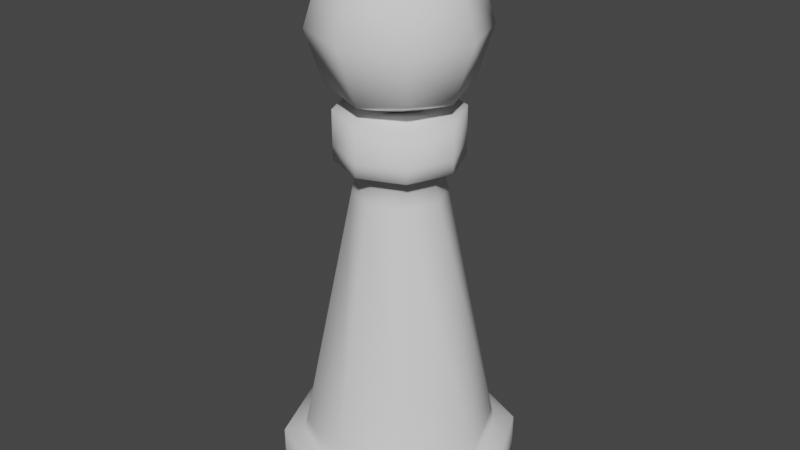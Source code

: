 # Source: lamp.blend  (saved by Blender 2.91.10; exported with 4.5.12 LTS)
import bpy
from mathutils import Matrix  # noqa: F401  (used for matrix-valued properties, if any)

bpy.ops.wm.read_factory_settings(use_empty=True)
scene = bpy.context.scene
scene.name = 'Scene'

# ---- collections
col_collection = bpy.data.collections.new('Collection'); scene.collection.children.link(col_collection)

# ---- world
world_world = bpy.data.worlds.new('World'); scene.world = world_world
world_world.use_nodes = True; world_world.node_tree.nodes.clear()
_N = world_world.node_tree.nodes; _L = world_world.node_tree.links
n0 = _N.new('ShaderNodeOutputWorld'); n0.name = 'World Output'; n0.location = (300, 300)
n1 = _N.new('ShaderNodeBackground'); n1.name = 'Background'; n1.location = (10, 300)
n1.inputs[0].default_value = (0.05088, 0.05088, 0.05088, 1.0)
_L.new(n1.outputs[0], n0.inputs[0])
n0.is_active_output = True
world_world.color = (0.05088, 0.05088, 0.05088)
world_world.use_sun_shadow = False
world_world.sun_shadow_jitter_overblur = 0.0

# ---- meshes
me_cube_001 = bpy.data.meshes.new('Cube.001')
me_cube_001.from_pydata([(-0.2392, -0.2392, 0.14), (-0.0938, -0.0938, 1.176), (-0.2392, 0.2392, 0.14), (-0.0938, 0.0938, 1.176), (0.2392, -0.2392, 0.14), (0.0938, -0.0938, 1.176), (0.2392, 0.2392, 0.14), (0.0938, 0.0938, 1.176), (-0.1494, -0.1494, 1.176), (-0.1494, 0.1494, 1.176), (0.1494, -0.1494, 1.176), (0.1494, 0.1494, 1.176), (-0.1494, -0.1494, 1.343), (-0.1494, 0.1494, 1.343), (0.1494, -0.1494, 1.343), (0.1494, 0.1494, 1.343), (-0.2899, -0.2899, 0.14), (-0.2899, 0.2899, 0.14), (0.2899, -0.2899, 0.14), (0.2899, 0.2899, 0.14), (-0.2899, -0.2899, -0.01318), (-0.2899, 0.2899, -0.01318), (0.2899, -0.2899, -0.01318), (0.2899, 0.2899, -0.01318), (-0.3377, -4.723e-10, 0.14), (-0.1324, -4.723e-10, 1.176), (0.3377, -4.723e-10, 0.14), (0.1324, -4.723e-10, 1.176), (-0.211, -4.723e-10, 1.176), (0.211, -4.723e-10, 1.176), (-0.211, -4.723e-10, 1.343), (0.211, -4.723e-10, 1.343), (-0.4094, -4.723e-10, 0.14), (0.4094, -4.723e-10, 0.14), (-0.4094, -4.723e-10, -0.01318), (0.4094, -4.723e-10, -0.01318), (4.723e-10, 0.3377, 0.14), (4.723e-10, 0.1324, 1.176), (4.723e-10, -0.3377, 0.14), (4.723e-10, -0.1324, 1.176), (4.723e-10, 0.211, 1.176), (4.723e-10, -0.211, 1.176), (4.723e-10, 0.211, 1.343), (4.723e-10, -0.211, 1.343), (4.723e-10, 0.4094, 0.14), (4.723e-10, -0.4094, 0.14), (4.723e-10, 0.4094, -0.01318), (4.723e-10, -0.4094, -0.01318), (4.723e-10, -4.723e-10, 1.343), (-0.1097, -0.1097, 1.063), (-0.1097, 0.1097, 1.063), (0.1097, 0.1097, 1.063), (0.1097, -0.1097, 1.063), (0.155, -4.723e-10, 1.063), (-0.155, -4.723e-10, 1.063), (4.723e-10, -0.155, 1.063), (4.723e-10, 0.155, 1.063), (-0.1494, 0.1494, 1.223), (0.1494, 0.1494, 1.223), (0.1494, -0.1494, 1.223), (-0.1494, -0.1494, 1.223), (-0.211, -4.723e-10, 1.223), (0.211, -4.723e-10, 1.223), (4.723e-10, -0.211, 1.223), (4.723e-10, 0.211, 1.223), (-0.2329, 0.2329, 0.1844), (0.2329, 0.2329, 0.1844), (0.2329, -0.2329, 0.1844), (0.3289, -4.723e-10, 0.1844), (-0.3289, -4.723e-10, 0.1844), (4.723e-10, -0.3289, 0.1844), (4.723e-10, 0.3289, 0.1844), (-0.2329, -0.2329, 0.1844)], [], [(54, 25, 3, 50), (56, 37, 7, 51), (53, 27, 5, 52), (55, 39, 1, 49), (39, 5, 10, 41), (25, 1, 8, 28), (27, 7, 11, 29), (37, 3, 9, 40), (64, 57, 13, 42), (48, 30, 12, 43), (62, 58, 15, 31), (61, 60, 12, 30), (63, 59, 14, 43), (36, 6, 19, 44), (38, 0, 16, 45), (26, 4, 18, 33), (24, 2, 17, 32), (32, 17, 21, 34), (33, 18, 22, 35), (45, 16, 20, 47), (44, 19, 23, 46), (19, 33, 35, 23), (16, 32, 34, 20), (0, 24, 32, 16), (6, 26, 33, 19), (57, 61, 30, 13), (59, 62, 31, 14), (42, 13, 30, 48), (5, 27, 29, 10), (3, 25, 28, 9), (51, 7, 27, 53), (49, 1, 25, 54), (15, 42, 48, 31), (17, 44, 46, 21), (18, 45, 47, 22), (4, 38, 45, 18), (2, 36, 44, 17), (60, 63, 43, 12), (31, 48, 43, 14), (58, 64, 42, 15), (7, 37, 40, 11), (1, 39, 41, 8), (52, 5, 39, 55), (50, 3, 37, 56), (65, 50, 56, 71), (67, 52, 55, 70), (72, 49, 54, 69), (66, 51, 53, 68), (70, 55, 49, 72), (68, 53, 52, 67), (71, 56, 51, 66), (69, 54, 50, 65), (11, 40, 64, 58), (8, 41, 63, 60), (10, 29, 62, 59), (9, 28, 61, 57), (41, 10, 59, 63), (28, 8, 60, 61), (29, 11, 58, 62), (40, 9, 57, 64), (24, 69, 65, 2), (36, 71, 66, 6), (26, 68, 67, 4), (38, 70, 72, 0), (6, 66, 68, 26), (0, 72, 69, 24), (4, 67, 70, 38), (2, 65, 71, 36)])
me_cube_001.polygons.foreach_set('use_smooth', [True] * 68)
_uv = me_cube_001.uv_layers.new(name='UVMap')
_uv.uv.foreach_set('vector', [0.8571, 0.5922, 0.8552, 0.6432, 0.8123, 0.6594, 0.8072, 0.6048, 0.7584, 0.624, 0.7707, 0.6807, 0.7223, 0.6919, 0.7039, 0.6373, 0.6539, 0.6638, 0.6787, 0.7174, 0.6317, 0.7338, 0.6021, 0.6846, 0.5566, 0.717, 0.5914, 0.763, 0.5469, 0.7804, 0.5095, 0.7407, 0.5914, 0.763, 0.6317, 0.7338, 0.6482, 0.7647, 0.6044, 0.7879, 0.5048, 0.8014, 0.5469, 0.7804, 0.5584, 0.8109, 0.5041, 0.8282, 0.6787, 0.7174, 0.7223, 0.6919, 0.7354, 0.7243, 0.6902, 0.7424, 0.7707, 0.6807, 0.8123, 0.6594, 0.827, 0.6877, 0.7808, 0.7064, 0.7869, 0.7196, 0.8337, 0.7004, 0.8512, 0.7337, 0.8028, 0.7542, 0.7353, 0.8338, 0.7621, 0.8926, 0.7117, 0.8942, 0.6756, 0.859, 0.6962, 0.7533, 0.7409, 0.7376, 0.7552, 0.7724, 0.7119, 0.7817, 0.5106, 0.8442, 0.5653, 0.8249, 0.5833, 0.8617, 0.5275, 0.8862, 0.6119, 0.8008, 0.6557, 0.7768, 0.6755, 0.8084, 0.6315, 0.8347, 0.6582, 0.1643, 0.5547, 0.1945, 0.5457, 0.1661, 0.6547, 0.1409, 0.2744, 0.3438, 0.2062, 0.4185, 0.1849, 0.4019, 0.2596, 0.3268, 0.4525, 0.2289, 0.3617, 0.2853, 0.3458, 0.2608, 0.4425, 0.2078, 0.8732, 0.1786, 0.7656, 0.1615, 0.7672, 0.1326, 0.888, 0.1558, 0.888, 0.1558, 0.7672, 0.1326, 0.7673, 0.07041, 0.8992, 0.08734, 0.4425, 0.2078, 0.3458, 0.2608, 0.3125, 0.2138, 0.4156, 0.1559, 0.2596, 0.3268, 0.1849, 0.4019, 0.1412, 0.37, 0.2202, 0.2858, 0.6547, 0.1409, 0.5457, 0.1661, 0.5259, 0.1107, 0.6433, 0.08183, 0.5457, 0.1661, 0.4425, 0.2078, 0.4156, 0.1559, 0.5259, 0.1107, 0.1849, 0.4019, 0.1264, 0.4994, 0.07823, 0.4686, 0.1412, 0.37, 0.2062, 0.4185, 0.1509, 0.5035, 0.1264, 0.4994, 0.1849, 0.4019, 0.5547, 0.1945, 0.4525, 0.2289, 0.4425, 0.2078, 0.5457, 0.1661, 0.8337, 0.7004, 0.8813, 0.6739, 0.8992, 0.7098, 0.8512, 0.7337, 0.6557, 0.7768, 0.6962, 0.7533, 0.7119, 0.7817, 0.6755, 0.8084, 0.7932, 0.8053, 0.7962, 0.8555, 0.7621, 0.8926, 0.7353, 0.8338, 0.6317, 0.7338, 0.6787, 0.7174, 0.6902, 0.7424, 0.6482, 0.7647, 0.8123, 0.6594, 0.8552, 0.6432, 0.8744, 0.6602, 0.827, 0.6877, 0.7039, 0.6373, 0.7223, 0.6919, 0.6787, 0.7174, 0.6539, 0.6638, 0.5095, 0.7407, 0.5469, 0.7804, 0.5048, 0.8014, 0.4659, 0.7687, 0.7552, 0.7724, 0.7932, 0.8053, 0.7353, 0.8338, 0.7119, 0.7817, 0.7672, 0.1326, 0.6547, 0.1409, 0.6433, 0.08183, 0.7673, 0.07041, 0.3458, 0.2608, 0.2596, 0.3268, 0.2202, 0.2858, 0.3125, 0.2138, 0.3617, 0.2853, 0.2744, 0.3438, 0.2596, 0.3268, 0.3458, 0.2608, 0.7656, 0.1615, 0.6582, 0.1643, 0.6547, 0.1409, 0.7672, 0.1326, 0.5653, 0.8249, 0.6119, 0.8008, 0.6315, 0.8347, 0.5833, 0.8617, 0.7119, 0.7817, 0.7353, 0.8338, 0.6756, 0.859, 0.6755, 0.8084, 0.7409, 0.7376, 0.7869, 0.7196, 0.8028, 0.7542, 0.7552, 0.7724, 0.7223, 0.6919, 0.7707, 0.6807, 0.7808, 0.7064, 0.7354, 0.7243, 0.5469, 0.7804, 0.5914, 0.763, 0.6044, 0.7879, 0.5584, 0.8109, 0.6021, 0.6846, 0.6317, 0.7338, 0.5914, 0.763, 0.5566, 0.717, 0.8072, 0.6048, 0.8123, 0.6594, 0.7707, 0.6807, 0.7584, 0.624, 0.7676, 0.1828, 0.8072, 0.6048, 0.7584, 0.624, 0.6631, 0.1864, 0.3733, 0.3046, 0.6021, 0.6846, 0.5566, 0.717, 0.288, 0.3617, 0.2208, 0.434, 0.5095, 0.7407, 0.4659, 0.7687, 0.1661, 0.5163, 0.5619, 0.2158, 0.7039, 0.6373, 0.6539, 0.6638, 0.4622, 0.2499, 0.288, 0.3617, 0.5566, 0.717, 0.5095, 0.7407, 0.2208, 0.434, 0.4622, 0.2499, 0.6539, 0.6638, 0.6021, 0.6846, 0.3733, 0.3046, 0.6631, 0.1864, 0.7584, 0.624, 0.7039, 0.6373, 0.5619, 0.2158, 0.8724, 0.1985, 0.8571, 0.5922, 0.8072, 0.6048, 0.7676, 0.1828, 0.7354, 0.7243, 0.7808, 0.7064, 0.7869, 0.7196, 0.7409, 0.7376, 0.5584, 0.8109, 0.6044, 0.7879, 0.6119, 0.8008, 0.5653, 0.8249, 0.6482, 0.7647, 0.6902, 0.7424, 0.6962, 0.7533, 0.6557, 0.7768, 0.827, 0.6877, 0.8744, 0.6602, 0.8813, 0.6739, 0.8337, 0.7004, 0.6044, 0.7879, 0.6482, 0.7647, 0.6557, 0.7768, 0.6119, 0.8008, 0.5041, 0.8282, 0.5584, 0.8109, 0.5653, 0.8249, 0.5106, 0.8442, 0.6902, 0.7424, 0.7354, 0.7243, 0.7409, 0.7376, 0.6962, 0.7533, 0.7808, 0.7064, 0.827, 0.6877, 0.8337, 0.7004, 0.7869, 0.7196, 0.8732, 0.1786, 0.8724, 0.1985, 0.7676, 0.1828, 0.7656, 0.1615, 0.6582, 0.1643, 0.6631, 0.1864, 0.5619, 0.2158, 0.5547, 0.1945, 0.4525, 0.2289, 0.4622, 0.2499, 0.3733, 0.3046, 0.3617, 0.2853, 0.2744, 0.3438, 0.288, 0.3617, 0.2208, 0.434, 0.2062, 0.4185, 0.5547, 0.1945, 0.5619, 0.2158, 0.4622, 0.2499, 0.4525, 0.2289, 0.2062, 0.4185, 0.2208, 0.434, 0.1661, 0.5163, 0.1509, 0.5035, 0.3617, 0.2853, 0.3733, 0.3046, 0.288, 0.3617, 0.2744, 0.3438, 0.7656, 0.1615, 0.7676, 0.1828, 0.6631, 0.1864, 0.6582, 0.1643])
me_cube_001.use_remesh_fix_poles = True
me_cube_001.use_remesh_preserve_attributes = False
me_cube_001.use_mirror_vertex_groups = False
me_cube_001.update()
me_cube_003 = bpy.data.meshes.new('Cube.003')
me_cube_003.from_pydata([(-0.167, -0.167, 1.435), (-0.167, -0.167, 1.77), (-0.167, 0.167, 1.435), (-0.167, 0.167, 1.77), (0.167, -0.167, 1.435), (0.167, -0.167, 1.77), (0.167, 0.167, 1.435), (0.167, 0.167, 1.77), (-0.2037, -3.26e-09, 1.399), (-0.2037, -0.2037, 1.602), (-0.2037, -1.397e-09, 1.806), (-0.2037, 0.2037, 1.602), (4.657e-10, 0.2037, 1.399), (-9.313e-10, 0.2037, 1.806), (0.2037, 0.2037, 1.602), (0.2037, -9.313e-10, 1.399), (0.2037, 9.313e-10, 1.806), (0.2037, -0.2037, 1.602), (-4.657e-10, -0.2037, 1.399), (9.313e-10, -0.2037, 1.806), (-0.2805, 2.328e-09, 1.602), (4.657e-09, 0.2805, 1.602), (0.2805, -4.657e-09, 1.602), (-4.657e-09, -0.2805, 1.602), (-4.657e-10, -4.657e-09, 1.322), (2.794e-09, -4.191e-09, 1.883)], [], [(0, 9, 20, 8), (9, 1, 10, 20), (20, 10, 3, 11), (8, 20, 11, 2), (2, 11, 21, 12), (11, 3, 13, 21), (21, 13, 7, 14), (12, 21, 14, 6), (6, 14, 22, 15), (14, 7, 16, 22), (22, 16, 5, 17), (15, 22, 17, 4), (4, 17, 23, 18), (17, 5, 19, 23), (23, 19, 1, 9), (18, 23, 9, 0), (2, 12, 24, 8), (12, 6, 15, 24), (24, 15, 4, 18), (8, 24, 18, 0), (7, 13, 25, 16), (13, 3, 10, 25), (25, 10, 1, 19), (16, 25, 19, 5)])
me_cube_003.polygons.foreach_set('use_smooth', [True] * 24)
_uv = me_cube_003.uv_layers.new(name='UVMap')
_uv.uv.foreach_set('vector', [0.2557, 0.9439, 0.3094, 0.8613, 0.3508, 0.8769, 0.268, 0.9711, 0.3094, 0.8613, 0.3236, 0.7638, 0.3508, 0.7515, 0.3508, 0.8769, 0.3508, 0.8769, 0.3508, 0.7515, 0.3236, 0.7638, 0.3094, 0.8613, 0.268, 0.9711, 0.3508, 0.8769, 0.3094, 0.8613, 0.2557, 0.9439, 0.2557, 0.9439, 0.3094, 0.8613, 0.1996, 0.8199, 0.1582, 0.9297, 0.3094, 0.8613, 0.3236, 0.7638, 0.2411, 0.7101, 0.1996, 0.8199, 0.1996, 0.8199, 0.2411, 0.7101, 0.1436, 0.6959, 0.08987, 0.7785, 0.1582, 0.9297, 0.1996, 0.8199, 0.08987, 0.7785, 0.07564, 0.876, 0.07564, 0.876, 0.08987, 0.7785, 0.04846, 0.7629, 0.04846, 0.8883, 0.08987, 0.7785, 0.1436, 0.6959, 0.1313, 0.6687, 0.04846, 0.7629, 0.04846, 0.7629, 0.1313, 0.6687, 0.1436, 0.6959, 0.08987, 0.7785, 0.04846, 0.8883, 0.04846, 0.7629, 0.08987, 0.7785, 0.07564, 0.876, 0.07564, 0.876, 0.08987, 0.7785, 0.1996, 0.8199, 0.1582, 0.9297, 0.08987, 0.7785, 0.1436, 0.6959, 0.2411, 0.7101, 0.1996, 0.8199, 0.1996, 0.8199, 0.2411, 0.7101, 0.3236, 0.7638, 0.3094, 0.8613, 0.1582, 0.9297, 0.1996, 0.8199, 0.3094, 0.8613, 0.2557, 0.9439, 0.2557, 0.9439, 0.1582, 0.9297, 0.1426, 0.9711, 0.268, 0.9711, 0.1582, 0.9297, 0.07564, 0.876, 0.04846, 0.8883, 0.1426, 0.9711, 0.1426, 0.9711, 0.04846, 0.8883, 0.07564, 0.876, 0.1582, 0.9297, 0.268, 0.9711, 0.1426, 0.9711, 0.1582, 0.9297, 0.2557, 0.9439, 0.1436, 0.6959, 0.2411, 0.7101, 0.2567, 0.6687, 0.1313, 0.6687, 0.2411, 0.7101, 0.3236, 0.7638, 0.3508, 0.7515, 0.2567, 0.6687, 0.2567, 0.6687, 0.3508, 0.7515, 0.3236, 0.7638, 0.2411, 0.7101, 0.1313, 0.6687, 0.2567, 0.6687, 0.2411, 0.7101, 0.1436, 0.6959])
me_cube_003.use_remesh_fix_poles = True
me_cube_003.use_remesh_preserve_attributes = False
me_cube_003.use_mirror_vertex_groups = False
me_cube_003.update()
arm_armature = bpy.data.armatures.new('Armature')  # bones are not reproduced

# ---- objects
ob_stand = bpy.data.objects.new('stand', me_cube_001)
ob_bulb = bpy.data.objects.new('bulb', me_cube_003)
ob_armature = bpy.data.objects.new('Armature', arm_armature)

# ---- transforms, parenting, visibility, modifiers, constraints
ob_stand.parent = ob_armature
ob_stand.location = (0.0, 0.0, 0.0)
ob_stand.lineart.crease_threshold = 0.0
_vg = ob_stand.vertex_groups.new(name='Bone')
_vg.add([0, 1, 2, 3, 4, 5, 6, 7, 8, 9, 10, 11, 12, 13, 14, 15, 16, 17, 18, 19, 20, 21, 22, 23, 24, 25, 26, 27, 28, 29, 30, 31, 32, 33, 34, 35, 36, 37, 38, 39, 40, 41, 42, 43, 44, 45, 46, 47, 48, 49, 50, 51, 52, 53, 54, 55, 56, 57, 58, 59, 60, 61, 62, 63, 64, 65, 66, 67, 68, 69, 70, 71, 72], 1.0, 'REPLACE')
_m = ob_stand.modifiers.new('Armature', 'ARMATURE')
_m.object = ob_armature
ob_bulb.parent = ob_armature
ob_bulb.location = (0.0, 0.0, 0.0)
ob_bulb.lineart.crease_threshold = 0.0
_vg = ob_bulb.vertex_groups.new(name='Bone')
_vg.add([0, 1, 2, 3, 4, 5, 6, 7, 8, 9, 10, 11, 12, 13, 14, 15, 16, 17, 18, 19, 20, 21, 22, 23, 24, 25], 1.0, 'REPLACE')
_m = ob_bulb.modifiers.new('Armature', 'ARMATURE')
_m.object = ob_armature
ob_armature.location = (0.0, 0.0, 0.0)
ob_armature.lineart.crease_threshold = 0.0

# ---- collection membership
col_collection.objects.link(ob_stand)
col_collection.objects.link(ob_bulb)
col_collection.objects.link(ob_armature)

# ---- scene / render settings (as saved in the file)
scene.frame_start = 1; scene.frame_end = 16; scene.frame_set(41)
scene.render.engine = 'BLENDER_EEVEE_NEXT'
scene.cycles.use_denoising = False
scene.cycles.samples = 128
scene.cycles.sampling_pattern = 'TABULATED_SOBOL'
scene.cycles.use_adaptive_sampling = False
scene.cycles.use_light_tree = False
scene.view_settings.view_transform = 'Filmic'
bpy.context.view_layer.update()

# ---- added for rendering (the .blend has no active camera and no usable light): camera, sun
cam_auto = bpy.data.cameras.new('AutoCamera')
cam_auto.lens = 50.0
cam_auto.sensor_width = 36.0
cam_auto.clip_end = 1000.0
ob_auto_camera = bpy.data.objects.new('AutoCamera', cam_auto)
scene.collection.objects.link(ob_auto_camera)
ob_auto_camera.location = (2.05558, -2.46669, 2.57934)
ob_auto_camera.rotation_euler = (1.09748, -7.21219e-08, 0.694738)
scene.camera = ob_auto_camera
light_auto_sun = bpy.data.lights.new('AutoSun', 'SUN')
light_auto_sun.energy = 3.0
light_auto_sun.angle = 0.0523599
ob_auto_sun = bpy.data.objects.new('AutoSun', light_auto_sun)
scene.collection.objects.link(ob_auto_sun)
ob_auto_sun.rotation_euler = (0.872665, 0.174533, 0.523599)
bpy.context.view_layer.update()

